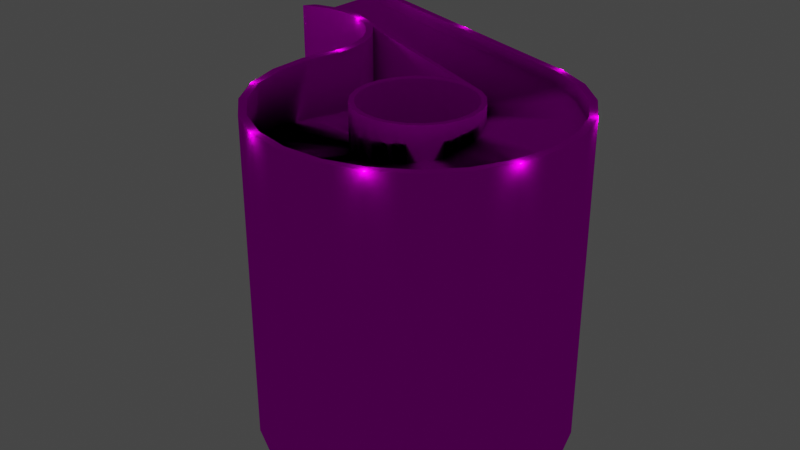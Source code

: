 # Source: object.blend  (saved by Blender 2.82.7; exported with 4.5.12 LTS)
import bpy
from mathutils import Matrix  # noqa: F401  (used for matrix-valued properties, if any)

bpy.ops.wm.read_factory_settings(use_empty=True)
scene = bpy.context.scene
scene.name = 'Scene'

# ---- collections
col_collection = bpy.data.collections.new('Collection'); scene.collection.children.link(col_collection)

# ---- images (referenced by path relative to the original .blend; pixels are not part of the script)
import os
ASSET_DIR = os.environ.get("B2B_ASSET_DIR", "")  # directory of the original .blend (textures are referenced by path, not embedded)
HERE = os.path.dirname(os.path.abspath(__file__))  # packed textures are extracted next to this script under _unpacked/

def load_image(name, relpath, width, height, colorspace="sRGB"):
    """Load a texture the original file referenced (path relative to the .blend, or extracted next to this script)."""
    p = next((c for c in (os.path.join(HERE, relpath), os.path.join(ASSET_DIR, relpath)) if relpath and os.path.exists(c)), "")
    if p:
        img = bpy.data.images.load(p, check_existing=True)
        img.name = name
    else:  # same state as the original file: an image datablock whose file is absent (Cycles renders it pink)
        img = bpy.data.images.new(name, width, height)
        img.source = "FILE"
        img.filepath = "//" + (relpath or name)
    img.colorspace_settings.name = colorspace
    return img
img_kmco_garages_png = load_image('KMCO_Garages.png', 'KMCO_Garages.png', 1024, 1024, 'sRGB')

# ---- materials (node trees are filled in below, after node groups)
mat_default_006 = bpy.data.materials.new('Default.006')
mat_default_006.use_transparent_shadow = False
mat_default_006.diffuse_color = (1.0, 1.0, 1.0, 1.0)
mat_default_006.roughness = 0.0
mat_default_006.specular_intensity = 0.0

# ---- node groups
ng_auto_smooth = bpy.data.node_groups.new('Auto Smooth', 'GeometryNodeTree')
_s = ng_auto_smooth.interface.new_socket(name='Geometry', in_out='OUTPUT', socket_type='NodeSocketGeometry')
_s = ng_auto_smooth.interface.new_socket(name='Geometry', in_out='INPUT', socket_type='NodeSocketGeometry')
_s = ng_auto_smooth.interface.new_socket(name='Angle', in_out='INPUT', socket_type='NodeSocketFloat')
_s.subtype = 'ANGLE'
_s.min_value = 0.0
_s.max_value = 3.142
ng_auto_smooth.is_modifier = True
_N = ng_auto_smooth.nodes; _L = ng_auto_smooth.links
n0 = _N.new('NodeGroupOutput'); n0.name = 'Group Output'; n0.location = (480, -100)
n1 = _N.new('NodeGroupInput'); n1.name = 'Group Input'; n1.location = (-420, -300)
n2 = _N.new('NodeGroupInput'); n2.name = 'Group Input.001'; n2.location = (-60, -100)
n3 = _N.new('GeometryNodeSetShadeSmooth'); n3.name = 'Set Shade Smooth'; n3.location = (120, -100)
n3.domain = 'EDGE'
n4 = _N.new('GeometryNodeSetShadeSmooth'); n4.name = 'Set Shade Smooth.001'; n4.location = (300, -100)
n5 = _N.new('GeometryNodeInputMeshEdgeAngle'); n5.name = 'Edge Angle'; n5.location = (-420, -220)
n6 = _N.new('GeometryNodeInputEdgeSmooth'); n6.name = 'Is Edge Smooth'; n6.location = (-60, -160)
n7 = _N.new('GeometryNodeInputShadeSmooth'); n7.name = 'Is Face Smooth'; n7.location = (-240, -340)
n8 = _N.new('FunctionNodeBooleanMath'); n8.name = 'Boolean Math'; n8.location = (-60, -220)
n9 = _N.new('FunctionNodeCompare'); n9.name = 'Compare'; n9.location = (-240, -180)
n9.operation = 'LESS_EQUAL'
_L.new(n5.outputs[0], n9.inputs[0])
_L.new(n4.outputs[0], n0.inputs[0])
_L.new(n1.outputs[1], n9.inputs[1])
_L.new(n9.outputs[0], n8.inputs[0])
_L.new(n7.outputs[0], n8.inputs[1])
_L.new(n2.outputs[0], n3.inputs[0])
_L.new(n6.outputs[0], n3.inputs[1])
_L.new(n3.outputs[0], n4.inputs[0])
_L.new(n8.outputs[0], n3.inputs[2])
n0.is_active_output = True

# ---- material node trees
mat_default_006.use_nodes = True; mat_default_006.node_tree.nodes.clear()
_N = mat_default_006.node_tree.nodes; _L = mat_default_006.node_tree.links
n0 = _N.new('ShaderNodeOutputMaterial'); n0.name = 'Material Output'; n0.location = (300, 300)
n1 = _N.new('ShaderNodeBsdfPrincipled'); n1.name = 'Principled BSDF'; n1.location = (10, 300)
n1.distribution = 'GGX'
n1.subsurface_method = 'BURLEY'
n1.inputs[3].default_value = 1.45
n1.inputs[13].default_value = 0.0
n1.inputs[27].default_value = (0.0, 0.0, 0.0, 1.0)
n1.inputs[28].default_value = 1.0
n2 = _N.new('ShaderNodeTexImage'); n2.name = 'Image Texture'; n2.location = (0, 0)
n2.image = img_kmco_garages_png
_L.new(n1.outputs[0], n0.inputs[0])
_L.new(n2.outputs[0], n1.inputs[0])
n0.is_active_output = True

# ---- world
world_world = bpy.data.worlds.new('World'); scene.world = world_world
world_world.use_nodes = True; world_world.node_tree.nodes.clear()
_N = world_world.node_tree.nodes; _L = world_world.node_tree.links
n0 = _N.new('ShaderNodeOutputWorld'); n0.name = 'World Output'; n0.location = (300, 300)
n1 = _N.new('ShaderNodeBackground'); n1.name = 'Background'; n1.location = (10, 300)
n1.inputs[0].default_value = (0.05088, 0.05088, 0.05088, 1.0)
_L.new(n1.outputs[0], n0.inputs[0])
n0.is_active_output = True
world_world.color = (0.05088, 0.05088, 0.05088)
world_world.use_sun_shadow = False
world_world.sun_shadow_jitter_overblur = 0.0

# ---- lights
light_light_name_amb_street_light3_209 = bpy.data.lights.new('light_name=amb_street_light3.209', 'POINT')
light_light_name_amb_street_light3_209.transmission_factor = 0.0
light_light_name_amb_street_light3_209.energy = 200.0
light_light_name_amb_street_light3_209.shadow_soft_size = 0.25
light_light_name_amb_street_light3_209.shadow_maximum_resolution = 0.006
light_light_name_amb_street_light3_209.use_absolute_resolution = True
light_light_name_amb_street_light3_210 = bpy.data.lights.new('light_name=amb_street_light3.210', 'POINT')
light_light_name_amb_street_light3_210.transmission_factor = 0.0
light_light_name_amb_street_light3_210.energy = 200.0
light_light_name_amb_street_light3_210.shadow_soft_size = 0.25
light_light_name_amb_street_light3_210.shadow_maximum_resolution = 0.006
light_light_name_amb_street_light3_210.use_absolute_resolution = True
light_light_name_amb_street_light3_211 = bpy.data.lights.new('light_name=amb_street_light3.211', 'POINT')
light_light_name_amb_street_light3_211.transmission_factor = 0.0
light_light_name_amb_street_light3_211.energy = 200.0
light_light_name_amb_street_light3_211.shadow_soft_size = 0.25
light_light_name_amb_street_light3_211.shadow_maximum_resolution = 0.006
light_light_name_amb_street_light3_211.use_absolute_resolution = True
light_light_name_amb_street_light3_212 = bpy.data.lights.new('light_name=amb_street_light3.212', 'POINT')
light_light_name_amb_street_light3_212.transmission_factor = 0.0
light_light_name_amb_street_light3_212.energy = 200.0
light_light_name_amb_street_light3_212.shadow_soft_size = 0.25
light_light_name_amb_street_light3_212.shadow_maximum_resolution = 0.006
light_light_name_amb_street_light3_212.use_absolute_resolution = True
light_light_name_amb_street_light3_213 = bpy.data.lights.new('light_name=amb_street_light3.213', 'POINT')
light_light_name_amb_street_light3_213.transmission_factor = 0.0
light_light_name_amb_street_light3_213.energy = 200.0
light_light_name_amb_street_light3_213.shadow_soft_size = 0.25
light_light_name_amb_street_light3_213.shadow_maximum_resolution = 0.006
light_light_name_amb_street_light3_213.use_absolute_resolution = True
light_light_name_amb_street_light3_214 = bpy.data.lights.new('light_name=amb_street_light3.214', 'POINT')
light_light_name_amb_street_light3_214.transmission_factor = 0.0
light_light_name_amb_street_light3_214.energy = 200.0
light_light_name_amb_street_light3_214.shadow_soft_size = 0.25
light_light_name_amb_street_light3_214.shadow_maximum_resolution = 0.006
light_light_name_amb_street_light3_214.use_absolute_resolution = True
light_light_name_amb_street_light3_215 = bpy.data.lights.new('light_name=amb_street_light3.215', 'POINT')
light_light_name_amb_street_light3_215.transmission_factor = 0.0
light_light_name_amb_street_light3_215.energy = 200.0
light_light_name_amb_street_light3_215.shadow_soft_size = 0.25
light_light_name_amb_street_light3_215.shadow_maximum_resolution = 0.006
light_light_name_amb_street_light3_215.use_absolute_resolution = True
light_light_name_amb_street_light3_216 = bpy.data.lights.new('light_name=amb_street_light3.216', 'POINT')
light_light_name_amb_street_light3_216.transmission_factor = 0.0
light_light_name_amb_street_light3_216.energy = 200.0
light_light_name_amb_street_light3_216.shadow_soft_size = 0.25
light_light_name_amb_street_light3_216.shadow_maximum_resolution = 0.006
light_light_name_amb_street_light3_216.use_absolute_resolution = True
light_light_name_amb_street_light3_217 = bpy.data.lights.new('light_name=amb_street_light3.217', 'POINT')
light_light_name_amb_street_light3_217.transmission_factor = 0.0
light_light_name_amb_street_light3_217.energy = 200.0
light_light_name_amb_street_light3_217.shadow_soft_size = 0.25
light_light_name_amb_street_light3_217.shadow_maximum_resolution = 0.006
light_light_name_amb_street_light3_217.use_absolute_resolution = True

# ---- meshes
me_poly_os_0_001 = bpy.data.meshes.new('poly_os=0.001')
me_poly_os_0_001.from_pydata([(-13.11, 16.15, 2.366), (8.606, 11.12, -0.4284), (-1.159, 11.12, 2.366), (8.641, 11.12, -2.47), (-14.04, 14.33, 21.25), (-1.159, 12.4, 9.268), (-20.26, 16.15, -4.844), (-22.57, 16.15, -1.084), (5.985, 12.73, 16.48), (-14.04, 14.01, 21.25), (-3.686, 13.38, 11.79), (-14.04, 15.56, 5.817), (2.779, 13.06, 19.51), (-9.808, 14.01, 22.51), (-7.136, 14.01, 12.72), (8.606, 11.43, -0.4284), (9.68, 11.74, 4.077), (5.985, 12.4, 16.48), (6.565, 11.12, -7.112), (-17.05, 16.45, -7.876), (-12.02, 16.76, 0.937), (-23.95, 15.56, 7.557), (-3.686, 18.58, 11.79), (-2.256, 12.73, 10.7), (2.779, 12.73, 19.51), (-0.4695, 11.43, 4.031), (-2.256, 11.12, 0.937), (-5.35, 13.69, 12.48), (-9.808, 13.69, 22.51), (-7.136, 13.69, 12.72), (-23.83, 15.86, 3.145), (-0.4695, 11.74, 4.031), (9.68, 11.43, 4.077), (-13.8, 18.58, 7.603), (-13.11, 18.58, 9.268), (-10.59, 14.33, 11.79), (-17.8, 14.33, 18.94), (-0.2345, 12.07, 5.817), (14.15, 18.58, -10.1), (12.7, 18.58, -8.939), (11.47, 17.02, -7.538), (10.51, 17.02, -5.945), (9.842, 18.58, -4.208), (9.454, 17.02, -0.5208), (10.53, 17.02, 3.989), (10.4, 18.58, 8.624), (10.4, 17.02, 8.624), (9.077, 18.58, 13.07), (6.648, 18.58, 17.02), (3.28, 18.58, 20.2), (3.28, 17.02, 20.2), (-5.308, 17.02, 23.48), (-9.943, 18.58, 23.35), (-9.943, 17.02, 23.35), (-14.39, 17.02, 22.03), (-18.33, 17.02, 19.6), (-18.33, 18.58, 19.6), (-21.52, 17.02, 16.23), (-24.8, 17.02, 7.645), (-24.67, 18.58, 3.01), (-23.35, 18.58, -1.433), (-20.92, 18.58, -5.382), (-17.55, 18.58, -8.568), (-17.55, 17.02, -8.568), (-13.47, 18.58, -10.77), (21.34, 17.08, -12.67), (19.33, 18.58, -12.72), (19.33, 17.08, -12.72), (15.44, 18.58, -11.78), (13.68, 18.58, -10.81), (13.68, 17.08, -10.81), (12.11, 18.58, -9.552), (10.79, 11.12, -8.039), (9.026, 18.58, -4.443), (8.641, 18.58, -2.47), (8.606, 18.58, -0.4284), (9.68, 18.58, 4.077), (9.557, 18.58, 8.489), (8.297, 18.58, 12.72), (2.779, 18.58, 19.51), (-5.396, 13.69, 22.63), (-9.808, 18.58, 22.51), (-14.04, 18.58, 21.25), (-17.8, 18.58, 18.94), (-23.95, 18.58, 7.557), (-22.57, 18.58, -1.084), (-13.13, 17.08, -9.997), (23.96, 18.58, -12.02), (24.8, 18.58, -22.59), (24.8, 18.58, -23.48), (-17.05, 18.58, -7.876), (-20.26, 18.58, -4.844), (-23.83, 18.58, 3.145), (24.8, 18.58, -10.77), (23.31, 18.58, -12.27), (23.07, 18.58, -11.46), (21.25, 18.58, -11.83), (21.34, 18.58, -12.67), (19.39, 18.58, -11.87), (17.55, 18.58, -11.59), (17.35, 18.58, -12.42), (15.78, 18.58, -11.0), (11.47, 18.58, -7.538), (10.51, 18.58, -5.945), (10.79, 18.58, -8.039), (9.486, 18.58, -2.382), (9.749, 18.58, -6.319), (10.53, 18.58, 3.989), (9.454, 18.58, -0.5208), (5.985, 18.58, 16.48), (-0.7975, 18.58, 22.41), (-1.103, 18.58, 21.61), (-5.396, 18.58, 22.63), (-5.308, 18.58, 23.48), (-14.39, 18.58, 22.03), (-20.83, 18.58, 15.73), (-21.52, 18.58, 16.23), (-22.93, 18.58, 11.85), (-23.73, 18.58, 12.15), (-24.8, 18.58, 7.645), (-0.4695, 12.4, 7.603), (-10.3, 18.58, 11.31), (-8.777, 18.58, 11.94), (-7.136, -18.58, 12.15), (-2.655, 18.58, 10.3), (-1.014, -18.58, 7.457), (-1.014, 18.58, 7.457), (-1.014, -18.58, 4.177), (-1.014, 18.58, 4.177), (-1.648, -18.58, 2.648), (-2.655, 18.58, 1.336), (-2.655, -18.58, 1.336), (-5.496, 18.58, -0.3048), (-5.496, -18.58, -0.3048), (-7.136, -18.58, -0.5208), (-8.777, 18.58, -0.3048), (-10.3, 18.58, 0.3284), (-11.62, 18.58, 1.336), (-13.26, 18.58, 4.177), (-13.26, 18.58, 7.457), (-13.26, -18.58, 7.457), (-12.62, -18.58, 8.986), (-11.62, 18.58, 10.3), (10.4, -18.58, 8.624), (9.077, 17.02, 13.07), (9.077, -18.58, 13.07), (6.648, 17.02, 17.02), (-0.7975, 17.02, 22.41), (-5.308, -18.58, 23.48), (-14.39, -18.58, 22.03), (-23.73, 17.02, 12.15), (-24.67, 17.02, 3.01), (-23.35, -18.58, -1.433), (-23.35, 17.02, -1.433), (-20.92, 17.02, -5.382), (-20.92, -18.58, -5.382), (-17.55, -18.58, -8.568), (-13.47, 17.02, -10.77), (24.8, -18.58, -23.48), (24.8, 17.08, -22.59), (24.8, 16.94, -23.48), (23.07, 17.02, -11.46), (21.25, 17.02, -11.83), (19.39, 17.02, -11.87), (15.78, 17.02, -11.0), (17.55, 17.02, -11.59), (14.15, 17.02, -10.1), (12.7, 17.02, -8.939), (9.842, 17.02, -4.208), (9.486, 17.02, -2.382), (9.454, -18.58, -0.5208), (-5.496, -18.58, 11.94), (-10.3, -18.58, 11.31), (-11.62, -18.58, 10.3), (-18.33, -18.58, 19.6), (-23.73, -18.58, 12.15), (24.8, -18.58, -10.77), (23.07, -18.58, -11.46), (21.25, -18.58, -11.83), (19.39, -18.58, -11.87), (15.78, -18.58, -11.0), (14.15, -18.58, -10.1), (12.7, -18.58, -8.939), (9.486, -18.58, -2.382), (-0.7975, -18.58, 22.41), (-3.967, -18.58, 0.3284), (-10.3, -18.58, 0.3284), (2.069, -18.58, -16.2), (-12.62, -18.58, 2.648), (-13.47, -18.58, 5.817), (-13.26, -18.58, 4.177), (-13.47, -18.58, -10.77), (10.53, -18.58, 3.989), (-1.648, -18.58, 8.986), (-2.655, -18.58, 10.3), (-3.967, -18.58, 11.31), (-8.777, -18.58, 11.94), (-9.943, -18.58, 23.35), (-21.52, -18.58, 16.23), (-24.67, -18.58, 3.01), (-24.8, -18.58, 7.645), (17.55, -18.58, -11.59), (6.648, -18.58, 17.02), (11.47, -18.58, -7.538), (10.51, -18.58, -5.945), (9.842, -18.58, -4.208), (3.28, -18.58, 20.2), (-0.7975, -18.58, 5.817), (-8.777, -18.58, -0.3048), (-11.62, -18.58, 1.336), (-13.13, 18.58, -9.997), (9.557, 11.74, 8.489), (-8.922, 14.33, 12.48), (-12.02, 14.95, 10.7), (-5.35, 18.58, 12.48), (-1.103, 13.06, 21.61), (-23.83, 15.56, 3.145), (8.297, 12.07, 12.72), (12.11, 11.12, -9.552), (9.749, 11.12, -6.319), (9.026, 11.12, -4.443), (-3.686, 11.12, -0.1598), (-1.103, 13.38, 21.61), (8.297, 12.4, 12.72), (-0.4695, 12.07, 7.603), (-5.396, 13.38, 22.63), (-3.686, 13.06, 11.79), (9.557, 12.07, 8.489), (-13.13, 16.76, -9.997), (-10.59, 17.08, -0.1598), (-10.59, 16.76, -0.1598), (-17.05, 16.76, -7.876), (-20.83, 14.65, 15.73), (-17.8, 14.65, 18.94), (-2.256, 13.06, 10.7), (-22.93, 14.95, 11.85), (-13.11, 14.95, 9.268), (-13.8, 15.24, 7.603), (-7.136, 11.12, -1.084), (-13.8, 16.15, 4.031), (-20.26, 16.45, -4.844), (-0.2345, 18.58, 5.817), (-0.4695, 18.58, 4.031), (-1.648, 18.58, 2.648), (-2.256, 18.58, 0.937), (-3.967, 18.58, 0.3284), (-7.136, 18.58, -0.5208), (-7.136, 18.58, -1.084), (-10.59, 18.58, -0.1598), (-12.02, 18.58, 0.937), (-12.62, 18.58, 2.648), (-13.11, 18.58, 2.366), (-0.7975, 18.58, 5.817), (-1.648, 18.58, 8.986), (-3.967, 18.58, 11.31), (-5.496, 18.58, 11.94), (-7.136, 18.58, 12.15), (-7.136, 18.58, 12.72), (-8.922, 18.58, 12.48), (-10.59, 18.58, 11.79), (-12.02, 18.58, 10.7), (-12.62, 18.58, 8.986), (-13.47, 18.58, 5.817), (-13.8, 18.58, 4.031), (-12.02, 16.45, 0.937), (-13.11, 16.45, 2.366), (-0.2345, 11.74, 5.817), (-10.59, 14.65, 11.79), (-5.35, 13.38, 12.48), (-1.159, 18.58, 2.366), (-1.159, 11.43, 2.366), (-14.04, 15.86, 5.817), (-14.04, 18.58, 5.817), (-3.686, 18.58, -0.1598), (-5.35, 18.58, -0.8492), (-5.35, 11.12, -0.8492), (-1.159, 18.58, 9.268), (-1.159, 12.73, 9.268), (-2.256, 18.58, 10.7), (-3.072, 11.12, -2.872), (-23.95, 15.24, 7.557), (-13.8, 15.56, 7.603), (24.8, 17.08, -10.77), (23.96, 17.08, -12.02), (23.31, 17.08, -12.27), (17.35, 17.08, -12.42), (15.44, 17.08, -11.78), (-0.4695, 18.58, 7.603), (-8.922, 14.01, 12.48)], [], [(86, 231, 228), (0, 239, 265), (267, 259, 258, 212), (14, 13, 212), (3, 1, 15), (223, 277, 120), (213, 260, 259, 267), (108, 105, 169, 43), (233, 4, 36), (222, 27, 10), (157, 160, 89, 64), (80, 222, 225), (212, 13, 4), (15, 3, 74, 75), (82, 83, 233, 4), (265, 240, 6, 0), (223, 8, 277), (267, 233, 213), (213, 233, 232), (222, 80, 27), (154, 155, 156, 63), (12, 222, 10), (81, 82, 4, 13), (283, 87, 94, 284), (226, 215, 12, 234), (8, 12, 234), (12, 10, 234), (158, 160, 157, 191, 187), (15, 32, 16), (223, 17, 8), (231, 240, 19), (227, 217, 223), (281, 235, 21), (193, 125, 126, 253), (236, 235, 281), (143, 145, 144, 46), (13, 80, 28), (9, 13, 14, 288), (8, 234, 277), (209, 137, 136, 186), (21, 235, 280), (16, 211, 227), (240, 7, 6), (198, 175, 150, 57), (26, 270, 2), (4, 13, 9), (31, 266, 211, 16), (25, 31, 16, 32), (271, 21, 30), (236, 281, 33, 34), (281, 21, 271), (35, 267, 233, 36), (177, 161, 282, 176), (15, 31, 270), (227, 120, 37), (196, 122, 121, 172), (261, 139, 140, 141), (3, 15, 270, 26), (44, 43, 170, 192), (146, 144, 145, 202), (212, 258, 257, 14), (90, 210, 86, 231), (103, 102, 40, 41), (223, 227, 77, 78), (26, 244, 273, 221), (18, 279, 238, 247, 71, 218), (194, 193, 253, 124), (241, 242, 31, 37), (24, 23, 234, 12), (271, 239, 263, 272), (55, 56, 114, 54), (275, 274, 247, 238), (26, 2, 1, 3), (107, 108, 43, 44), (51, 113, 110, 147), (84, 92, 30, 21), (66, 67, 65, 97), (239, 265, 251, 263), (55, 57, 116, 56), (58, 151, 59, 119), (3, 220, 73, 74), (123, 256, 122, 196), (44, 46, 45, 107), (152, 155, 154, 153), (7, 239, 0, 6), (17, 5, 277, 8), (286, 70, 229, 86, 159, 282, 283, 284, 65, 67, 285), (148, 51, 147, 184), (92, 85, 7, 30), (79, 111, 222, 12), (9, 288, 212, 4), (115, 117, 235, 232), (219, 72, 104, 106), (109, 79, 12, 8), (213, 236, 34, 260), (70, 69, 248, 229), (117, 84, 21, 235), (207, 127, 128, 252), (112, 81, 13, 80), (208, 135, 246, 134), (286, 68, 69, 70), (27, 214, 22, 10), (166, 38, 101, 164), (21, 281, 11, 216), (105, 42, 168, 169), (11, 271, 30, 216), (181, 166, 164, 180), (171, 255, 256, 123), (262, 138, 190, 189), (42, 103, 41, 168), (240, 265, 264, 19), (50, 49, 48, 146), (179, 163, 162, 178), (125, 207, 252, 126), (28, 29, 14, 13), (227, 223, 120), (20, 231, 19, 264), (182, 167, 166, 181), (72, 218, 71, 104), (16, 15, 75, 76), (95, 93, 282, 161), (235, 236, 213, 232), (127, 129, 243, 128), (172, 121, 142, 173), (265, 20, 249, 251), (8, 223, 78, 109), (150, 58, 119, 118), (164, 101, 99, 165), (237, 281, 21, 280), (185, 245, 130, 131), (250, 137, 209, 188), (52, 53, 54, 114), (175, 200, 58, 150), (186, 136, 135, 208), (57, 150, 118, 116), (138, 250, 188, 190), (215, 226, 10, 222), (165, 99, 98, 163), (270, 25, 32, 15), (142, 261, 141, 173), (46, 44, 192, 143), (174, 55, 54, 149), (227, 16, 76, 77), (10, 22, 278, 234), (41, 40, 203, 204), (149, 54, 53, 197), (200, 199, 151, 58), (242, 269, 270, 31), (184, 147, 50, 206), (174, 198, 57, 55), (111, 112, 80, 222), (83, 115, 232, 233), (206, 50, 146, 202), (47, 45, 46, 144), (160, 158, 89), (284, 94, 97, 65), (194, 124, 254, 195), (281, 271, 272, 33), (36, 4, 212, 35), (180, 164, 165, 201), (43, 169, 183, 170), (139, 262, 189, 140), (151, 153, 60, 59), (178, 162, 161, 177), (169, 168, 205, 183), (168, 41, 204, 205), (191, 157, 63, 156), (162, 96, 95, 161), (23, 24, 8, 277), (278, 276, 277, 234), (91, 90, 231, 240), (102, 39, 167, 40), (163, 98, 96, 162), (28, 80, 27, 29), (167, 39, 38, 166), (93, 87, 283, 282), (195, 254, 255, 171), (14, 257, 214, 27), (16, 37, 31), (212, 4, 267), (12, 8, 24), (239, 271, 30), (80, 13, 14), (229, 231, 86), (279, 18, 218, 72, 219, 220, 3, 26, 221, 275, 238), (229, 248, 249, 20), (20, 265, 240), (30, 21, 216), (197, 53, 51, 148), (48, 47, 144, 146), (2, 270, 15, 1), (267, 4, 233), (222, 12, 215), (133, 132, 245, 185), (224, 120, 223, 217), (266, 37, 227, 211), (239, 30, 7), (86, 210, 88, 159), (229, 20, 231), (229, 86, 228, 230), (53, 52, 113, 51), (239, 271, 7), (30, 7, 271), (16, 31, 15), (231, 20, 230, 228), (229, 230, 20), (16, 227, 37), (10, 226, 234), (236, 237, 235), (280, 235, 237), (129, 131, 130, 243), (265, 239, 7), (27, 80, 14), (20, 240, 231), (277, 234, 23), (67, 66, 100, 285), (153, 154, 61, 60), (63, 62, 61, 154), (157, 64, 62, 63), (199, 152, 153, 151), (220, 219, 106, 73), (257, 258, 122, 256, 255, 254, 124, 278, 22, 214), (276, 287, 120, 277), (262, 139, 261, 142, 121, 122, 258, 259, 260, 34, 33, 272, 263, 251, 249, 248, 69, 68, 100, 66, 97, 94, 87, 93, 95, 96, 98, 99, 101, 38, 39, 102, 103, 42, 105, 108, 107, 45, 47, 48, 49, 110, 113, 52, 114, 56, 116, 118, 119, 59, 60, 61, 62, 64, 89, 88, 210, 90, 91, 85, 92, 84, 117, 115, 83, 82, 81, 112, 111, 79, 109, 78, 77, 76, 75, 74, 73, 106, 104, 71, 247, 274, 273, 244, 269, 242, 241, 287, 276, 278, 124, 253, 126, 252, 128, 243, 130, 245, 132, 246, 135, 136, 137, 250, 138), (269, 244, 26, 270), (225, 268, 27, 80), (201, 165, 163, 179), (264, 265, 20), (37, 120, 224), (31, 37, 266), (147, 110, 49, 50), (270, 31, 25), (237, 236, 281), (27, 268, 10), (225, 222, 10, 268), (85, 91, 240, 7), (120, 277, 5), (14, 29, 27), (267, 35, 212), (285, 100, 68, 286), (224, 217, 227, 37), (134, 246, 132, 133), (40, 167, 182, 203), (287, 241, 37, 120), (221, 273, 274, 275), (5, 17, 223, 120), (265, 7, 240), (212, 288, 14), (11, 281, 271)])
me_poly_os_0_001.polygons.foreach_set('use_smooth', [True] * 249)
_uv = me_poly_os_0_001.uv_layers.new(name='UVMap')
_uv.uv.foreach_set('vector', [0.5709, 0.5908, 0.5965, 0.589, 0.5709, 0.589, 0.4141, 0.5855, 0.4038, 0.5855, 0.4141, 0.5872, 0.352, 0.5769, 0.352, 0.5994, 0.3417, 0.5994, 0.3417, 0.5751, 0.1232, 0.3765, 0.1188, 0.3814, 0.1222, 0.3758, 0.0403, 0.5566, 0.0285, 0.5566, 0.0285, 0.5584, 0.1323, 0.381, 0.1278, 0.3762, 0.1287, 0.3755, 0.3624, 0.5786, 0.3624, 0.5994, 0.352, 0.5994, 0.352, 0.5769, 0.5224, 0.5992, 0.5117, 0.5992, 0.5117, 0.5903, 0.5224, 0.5903, 0.7739, 0.5769, 0.7992, 0.5751, 0.7739, 0.5751, 0.1242, 0.3834, 0.1244, 0.3769, 0.1255, 0.377, 0.0017, 0.5903, 0.2333, 0.5898, 0.2333, 0.5992, 0.0017, 0.5992, 0.8499, 0.5714, 0.8752, 0.5696, 0.8499, 0.5696, 0.1222, 0.3758, 0.1188, 0.3814, 0.1167, 0.3795, 0.0285, 0.5584, 0.0403, 0.5566, 0.0403, 0.5994, 0.0285, 0.5994, 0.7992, 0.5994, 0.7739, 0.5994, 0.7739, 0.5769, 0.7992, 0.5751, 0.0, 0.0, 0.0, 0.0, 0.0, 0.0, 0.0, 0.0, 0.1323, 0.381, 0.1298, 0.3825, 0.1278, 0.3762, 0.1215, 0.3749, 0.1152, 0.377, 0.1209, 0.3739, 0.1209, 0.3739, 0.1152, 0.377, 0.1143, 0.3743, 0.1242, 0.3834, 0.1214, 0.3828, 0.1244, 0.3769, 0.495, 0.6002, 0.495, 0.3958, 0.4684, 0.3958, 0.4684, 0.6002, 0.1271, 0.3834, 0.1242, 0.3834, 0.1255, 0.377, 0.8245, 0.5994, 0.7992, 0.5994, 0.7992, 0.5751, 0.8245, 0.5732, 0.1597, 0.5908, 0.1597, 0.5994, 0.1557, 0.5994, 0.1557, 0.5908, 0.0, 0.0, 0.0, 0.0, 0.0, 0.0, 0.0, 0.0, 0.1298, 0.3825, 0.1271, 0.3834, 0.1267, 0.3767, 0.1271, 0.3834, 0.1255, 0.377, 0.1267, 0.3767, 0.5389, 0.3958, 0.5389, 0.5997, 0.3073, 0.6002, 0.3073, 0.3958, 0.4018, 0.3958, 0.0285, 0.5584, 0.002, 0.5584, 0.002, 0.5602, 0.9513, 0.564, 0.9259, 0.564, 0.9259, 0.5659, 0.5965, 0.589, 0.6218, 0.5872, 0.5965, 0.5872, 0.9766, 0.5621, 0.9513, 0.5621, 0.9513, 0.564, 0.1208, 0.3715, 0.1142, 0.3714, 0.1148, 0.3686, 0.4762, 0.396, 0.4857, 0.396, 0.4857, 0.6093, 0.4762, 0.6093, 0.1207, 0.3727, 0.1142, 0.3714, 0.1208, 0.3715, 0.8678, 0.3958, 0.8411, 0.3958, 0.8411, 0.6002, 0.8678, 0.6002, 0.8245, 0.5732, 0.8499, 0.5714, 0.8245, 0.5714, 0.0, 0.0, 0.0, 0.0, 0.0, 0.0, 0.0, 0.0, 0.1298, 0.3825, 0.1267, 0.3767, 0.1278, 0.3762, 0.3527, 0.396, 0.3527, 0.6093, 0.3432, 0.6093, 0.3432, 0.396, 0.6978, 0.5821, 0.7232, 0.5802, 0.6978, 0.5802, 1.002, 0.5602, 0.9766, 0.5602, 0.9766, 0.5621, 0.6218, 0.5872, 0.6471, 0.5855, 0.6218, 0.5855, 0.6282, 0.3958, 0.6015, 0.3958, 0.6015, 0.6002, 0.6282, 0.6002, 0.2382, 0.5566, 0.2486, 0.5584, 0.2486, 0.5566, 0.7992, 0.5751, 0.8245, 0.5732, 0.7992, 0.5732, 0.0, 0.0, 0.0, 0.0, 0.0, 0.0, 0.0, 0.0, 0.0, 0.0, 0.0, 0.0, 0.0, 0.0, 0.0, 0.0, 0.1212, 0.3704, 0.1148, 0.3686, 0.1162, 0.366, 0.3727, 0.5802, 0.3831, 0.5821, 0.3831, 0.5994, 0.3727, 0.5994, 0.1208, 0.3715, 0.1148, 0.3686, 0.1212, 0.3704, 0.0, 0.0, 0.0, 0.0, 0.0, 0.0, 0.0, 0.0, 0.4051, 0.396, 0.4051, 0.6004, 0.3944, 0.6007, 0.3944, 0.396, 0.1364, 0.3735, 0.1298, 0.3734, 0.1299, 0.3722, 0.1343, 0.3789, 0.1287, 0.3755, 0.1294, 0.3745, 0.4287, 0.396, 0.4287, 0.6093, 0.4192, 0.6093, 0.4192, 0.396, 0.4002, 0.6093, 0.3907, 0.6093, 0.3907, 0.396, 0.4002, 0.396, 0.137, 0.3723, 0.1364, 0.3735, 0.1299, 0.3722, 0.1297, 0.371, 0.8944, 0.6002, 0.921, 0.6002, 0.921, 0.3958, 0.8944, 0.3958, 0.8145, 0.6002, 0.8411, 0.6002, 0.8411, 0.3958, 0.8145, 0.3958, 0.3417, 0.5751, 0.3417, 0.5994, 0.3313, 0.5994, 0.3313, 0.5732, 0.5965, 0.5994, 0.5709, 0.5994, 0.5709, 0.5908, 0.5965, 0.589, 0.4904, 0.5992, 0.4797, 0.5992, 0.4797, 0.5903, 0.4904, 0.5903, 0.9513, 0.564, 0.9766, 0.5621, 0.9766, 0.5994, 0.9513, 0.5994, 0.2382, 0.5566, 0.2382, 0.5994, 0.2279, 0.5994, 0.2279, 0.5566, 0.2719, 0.5414, 0.2385, 0.5414, 0.2244, 0.5414, 0.2244, 0.565, 0.2911, 0.565, 0.2911, 0.5414, 0.4667, 0.396, 0.4762, 0.396, 0.4762, 0.6093, 0.4667, 0.6093, 0.2693, 0.5994, 0.2589, 0.5994, 0.2589, 0.5602, 0.2693, 0.5621, 0.0, 0.0, 0.0, 0.0, 0.0, 0.0, 0.0, 0.0, 0.3934, 0.5838, 0.4038, 0.5855, 0.4038, 0.5994, 0.3934, 0.5994, 0.7887, 0.5903, 0.7887, 0.5992, 0.762, 0.5992, 0.762, 0.5903, 0.2175, 0.5566, 0.2175, 0.5994, 0.2072, 0.5994, 0.2072, 0.5566, 0.0, 0.0, 0.0, 0.0, 0.0, 0.0, 0.0, 0.0, 0.5491, 0.5992, 0.5224, 0.5992, 0.5224, 0.5903, 0.5491, 0.5903, 0.7088, 0.5903, 0.7088, 0.5992, 0.6822, 0.5992, 0.6822, 0.5903, 0.6978, 0.5994, 0.6725, 0.5994, 0.6725, 0.5838, 0.6978, 0.5821, 0.1326, 0.5994, 0.1326, 0.5908, 0.1442, 0.5908, 0.1442, 0.5994, 0.4038, 0.5855, 0.4141, 0.5872, 0.4141, 0.5994, 0.4038, 0.5994, 0.7887, 0.5903, 0.8153, 0.5903, 0.8153, 0.5992, 0.7887, 0.5992, 0.8685, 0.5903, 0.8952, 0.5903, 0.8952, 0.5992, 0.8685, 0.5992, 0.0403, 0.5566, 0.0518, 0.5566, 0.0518, 0.5994, 0.0403, 0.5994, 0.4382, 0.396, 0.4382, 0.6093, 0.4287, 0.6093, 0.4287, 0.396, 0.5491, 0.5903, 0.5757, 0.5903, 0.5757, 0.5992, 0.5491, 0.5992, 0.5217, 0.3958, 0.495, 0.3958, 0.495, 0.6002, 0.5217, 0.6002, 0.0, 0.0, 0.0, 0.0, 0.0, 0.0, 0.0, 0.0, 0.0, 0.0, 0.0, 0.0, 0.0, 0.0, 0.0, 0.0, 0.1435, 0.3683, 0.1422, 0.3684, 0.1249, 0.3678, 0.1262, 0.3613, 0.152, 0.3645, 0.1487, 0.3715, 0.1486, 0.3705, 0.1483, 0.3702, 0.1472, 0.3694, 0.146, 0.3688, 0.1448, 0.3684, 0.7346, 0.3958, 0.7346, 0.6002, 0.7613, 0.6002, 0.7613, 0.3958, 0.6725, 0.5994, 0.6471, 0.5994, 0.6471, 0.5855, 0.6725, 0.5838, 0.9006, 0.5994, 0.8752, 0.5994, 0.8752, 0.5696, 0.9006, 0.5678, 0.0, 0.0, 0.0, 0.0, 0.0, 0.0, 0.0, 0.0, 0.7485, 0.5994, 0.7232, 0.5994, 0.7232, 0.5802, 0.7485, 0.5786, 0.0634, 0.5566, 0.0749, 0.5566, 0.0749, 0.5994, 0.0634, 0.5994, 0.9259, 0.5994, 0.9006, 0.5994, 0.9006, 0.5678, 0.9259, 0.5659, 0.3624, 0.5786, 0.3727, 0.5802, 0.3727, 0.5994, 0.3624, 0.5994, 1.098, 0.5908, 1.098, 0.5994, 0.9458, 0.5994, 0.9458, 0.5908, 0.7232, 0.5994, 0.6978, 0.5994, 0.6978, 0.5821, 0.7232, 0.5802, 0.4952, 0.396, 0.5047, 0.396, 0.5047, 0.6093, 0.4952, 0.6093, 0.8499, 0.5994, 0.8245, 0.5994, 0.8245, 0.5732, 0.8499, 0.5714, 0.3337, 0.396, 0.3337, 0.6093, 0.3242, 0.6093, 0.3242, 0.396, 0.1095, 0.5908, 0.1095, 0.5994, 0.098, 0.5994, 0.098, 0.5908, 0.321, 0.5714, 0.321, 0.5994, 0.3106, 0.5994, 0.3106, 0.5696, 0.4583, 0.5903, 0.4583, 0.5992, 0.4476, 0.5992, 0.4476, 0.5903, 0.0, 0.0, 0.0, 0.0, 0.0, 0.0, 0.0, 0.0, 0.5117, 0.5992, 0.5011, 0.5992, 0.5011, 0.5903, 0.5117, 0.5903, 0.0, 0.0, 0.0, 0.0, 0.0, 0.0, 0.0, 0.0, 0.7307, 0.396, 0.7307, 0.6004, 0.72, 0.6004, 0.72, 0.396, 0.4477, 0.396, 0.4477, 0.6093, 0.4382, 0.6093, 0.4382, 0.396, 0.3812, 0.6093, 0.3717, 0.6093, 0.3717, 0.396, 0.3812, 0.396, 0.5011, 0.5992, 0.4904, 0.5992, 0.4904, 0.5903, 0.5011, 0.5903, 0.0, 0.0, 0.0, 0.0, 0.0, 0.0, 0.0, 0.0, 0.6555, 0.5903, 0.6555, 0.5992, 0.6289, 0.5992, 0.6289, 0.5903, 0.9665, 0.396, 0.9665, 0.6004, 0.9558, 0.6004, 0.9558, 0.396, 0.4857, 0.396, 0.4952, 0.396, 0.4952, 0.6093, 0.4857, 0.6093, 0.0, 0.0, 0.0, 0.0, 0.0, 0.0, 0.0, 0.0, 0.1343, 0.3789, 0.1323, 0.381, 0.1287, 0.3755, 0.0, 0.0, 0.0, 0.0, 0.0, 0.0, 0.0, 0.0, 0.7414, 0.396, 0.7414, 0.6004, 0.7307, 0.6004, 0.7307, 0.396, 0.0749, 0.5566, 0.0864, 0.5566, 0.0864, 0.5994, 0.0749, 0.5994, 0.002, 0.5602, 0.0285, 0.5584, 0.0285, 0.5994, 0.002, 0.5994, 0.4049, 0.5992, 0.3942, 0.5992, 0.3942, 0.5906, 0.4049, 0.5903, -0.01918, -0.05174, -0.01918, -0.05174, -0.01918, -0.05174, -0.01918, -0.05174, 0.5047, 0.396, 0.5142, 0.396, 0.5142, 0.6093, 0.5047, 0.6093, 0.4192, 0.396, 0.4192, 0.6093, 0.4097, 0.6093, 0.4097, 0.396, 0.4141, 0.5872, 0.4244, 0.589, 0.4244, 0.5994, 0.4141, 0.5994, 0.9259, 0.5659, 0.9513, 0.564, 0.9513, 0.5994, 0.9259, 0.5994, 0.8419, 0.5903, 0.8685, 0.5903, 0.8685, 0.5992, 0.8419, 0.5992, 0.4476, 0.5903, 0.4476, 0.5992, 0.4369, 0.5992, 0.4369, 0.5903, 0.0, 0.0, 0.0, 0.0, 0.0, 0.0, 0.0, 0.0, 0.5333, 0.396, 0.5333, 0.6093, 0.5238, 0.6093, 0.5238, 0.396, 0.3622, 0.6093, 0.3527, 0.6093, 0.3527, 0.396, 0.3622, 0.396, 0.7354, 0.5992, 0.7354, 0.5903, 0.762, 0.5903, 0.762, 0.5992, 0.5266, 0.3958, 0.5532, 0.3958, 0.5532, 0.6002, 0.5266, 0.6002, 0.3432, 0.396, 0.3432, 0.6093, 0.3337, 0.6093, 0.3337, 0.396, 0.8153, 0.5903, 0.8419, 0.5903, 0.8419, 0.5992, 0.8153, 0.5992, 0.3717, 0.6093, 0.3622, 0.6093, 0.3622, 0.396, 0.3717, 0.396, 0.0, 0.0, 0.0, 0.0, 0.0, 0.0, 0.0, 0.0, 0.4369, 0.5903, 0.4369, 0.5992, 0.4262, 0.5992, 0.4262, 0.5903, 0.0, 0.0, 0.0, 0.0, 0.0, 0.0, 0.0, 0.0, 0.4097, 0.6093, 0.4002, 0.6093, 0.4002, 0.396, 0.4097, 0.396, 0.8678, 0.6002, 0.8944, 0.6002, 0.8944, 0.3958, 0.8678, 0.3958, 0.6548, 0.3958, 0.6548, 0.6002, 0.6814, 0.6002, 0.6814, 0.3958, 0.9766, 0.5621, 1.002, 0.5602, 1.002, 0.5994, 0.9766, 0.5994, 0.3106, 0.5696, 0.3106, 0.5994, 0.3003, 0.5994, 0.3003, 0.5678, 0.7627, 0.6004, 0.7521, 0.6004, 0.7521, 0.396, 0.7627, 0.396, 0.6814, 0.3958, 0.6814, 0.6002, 0.708, 0.6002, 0.708, 0.3958, 0.5532, 0.3958, 0.5798, 0.3958, 0.5798, 0.6002, 0.5532, 0.6002, 0.2589, 0.5994, 0.2486, 0.5994, 0.2486, 0.5584, 0.2589, 0.5602, 0.7613, 0.3958, 0.7613, 0.6002, 0.7879, 0.6002, 0.7879, 0.3958, 0.6548, 0.3958, 0.6282, 0.3958, 0.6282, 0.6002, 0.6548, 0.6002, 0.8752, 0.5994, 0.8499, 0.5994, 0.8499, 0.5714, 0.8752, 0.5696, 0.7739, 0.5994, 0.7485, 0.5994, 0.7485, 0.5786, 0.7739, 0.5769, 0.7879, 0.3958, 0.7879, 0.6002, 0.8145, 0.6002, 0.8145, 0.3958, 0.6023, 0.5992, 0.5757, 0.5992, 0.5757, 0.5903, 0.6023, 0.5903, 0.0, 0.0, 0.0, 0.0, 0.0, 0.0, 0.1557, 0.5908, 0.1557, 0.5994, 0.1442, 0.5994, 0.1442, 0.5908, 0.4667, 0.396, 0.4667, 0.6093, 0.4572, 0.6093, 0.4572, 0.396, 0.3831, 0.5821, 0.3934, 0.5838, 0.3934, 0.5994, 0.3831, 0.5994, 0.0, 0.0, 0.0, 0.0, 0.0, 0.0, 0.0, 0.0, 0.9879, 0.396, 0.9879, 0.6004, 0.9772, 0.6004, 0.9772, 0.396, 0.921, 0.6002, 0.9317, 0.6002, 0.9317, 0.3958, 0.921, 0.3958, 0.3907, 0.6093, 0.3812, 0.6093, 0.3812, 0.396, 0.3907, 0.396, 0.8952, 0.5903, 0.9218, 0.5903, 0.9218, 0.5992, 0.8952, 0.5992, 0.9558, 0.396, 0.9558, 0.6004, 0.9451, 0.6004, 0.9451, 0.396, 0.7841, 0.6004, 0.7734, 0.6004, 0.7734, 0.396, 0.7841, 0.396, 0.7734, 0.6004, 0.7627, 0.6004, 0.7627, 0.396, 0.7734, 0.396, 0.4418, 0.3958, 0.4418, 0.6002, 0.4684, 0.6002, 0.4684, 0.3958, 0.4156, 0.5903, 0.4156, 0.5992, 0.4049, 0.5992, 0.4049, 0.5903, 0.0, 0.0, 0.0, 0.0, 0.0, 0.0, 0.0, 0.0, 0.3003, 0.5994, 0.29, 0.5994, 0.29, 0.5659, 0.3003, 0.5678, 0.6218, 0.5994, 0.5965, 0.5994, 0.5965, 0.589, 0.6218, 0.5872, 0.4797, 0.5992, 0.469, 0.5992, 0.469, 0.5903, 0.4797, 0.5903, 0.4262, 0.5903, 0.4262, 0.5992, 0.4156, 0.5992, 0.4156, 0.5903, 0.0, 0.0, 0.0, 0.0, 0.0, 0.0, 0.0, 0.0, 0.469, 0.5903, 0.469, 0.5992, 0.4583, 0.5992, 0.4583, 0.5903, 0.3942, 0.5992, 0.3855, 0.5992, 0.3855, 0.5906, 0.3942, 0.5906, 0.4572, 0.396, 0.4572, 0.6093, 0.4477, 0.6093, 0.4477, 0.396, 0.3313, 0.5732, 0.3313, 0.5994, 0.321, 0.5994, 0.321, 0.5714, 0.1357, 0.3764, 0.1294, 0.3745, 0.1298, 0.3734, 0.1222, 0.3758, 0.1167, 0.3795, 0.1215, 0.3749, 0.9006, 0.5678, 0.9259, 0.5659, 0.9006, 0.5659, 0.1218, 0.3694, 0.1212, 0.3704, 0.1162, 0.366, 0.1214, 0.3828, 0.1188, 0.3814, 0.1232, 0.3765, 0.1249, 0.3678, 0.1233, 0.3615, 0.1262, 0.3613, 0.1303, 0.3685, 0.1372, 0.369, 0.1411, 0.3692, 0.1399, 0.3697, 0.1388, 0.3704, 0.1378, 0.3712, 0.137, 0.3723, 0.1297, 0.371, 0.1292, 0.3699, 0.1284, 0.369, 0.1274, 0.3684, 0.4348, 0.5908, 0.4348, 0.5994, 0.4244, 0.5994, 0.4244, 0.589, 0.1238, 0.3681, 0.1227, 0.3686, 0.1205, 0.3623, 0.6725, 0.5838, 0.6978, 0.5821, 0.6725, 0.5821, 0.708, 0.3958, 0.708, 0.6002, 0.7346, 0.6002, 0.7346, 0.3958, 0.6289, 0.5992, 0.6023, 0.5992, 0.6023, 0.5903, 0.6289, 0.5903, 0.0, 0.0, 0.0, 0.0, 0.0, 0.0, 0.0, 0.0, 0.1215, 0.3749, 0.1167, 0.3795, 0.1152, 0.377, 0.8752, 0.5696, 0.9006, 0.5678, 0.8752, 0.5678, 0.5428, 0.396, 0.5428, 0.6093, 0.5333, 0.6093, 0.5333, 0.396, 0.0, 0.0, 0.0, 0.0, 0.0, 0.0, 0.0, 0.0, 0.0, 0.0, 0.0, 0.0, 0.0, 0.0, 0.0, 0.0, 0.1218, 0.3694, 0.1162, 0.366, 0.1181, 0.3639, 0.5709, 0.5908, 0.5709, 0.5994, 0.3413, 0.5994, 0.3413, 0.5908, 0.1249, 0.3678, 0.1238, 0.3681, 0.1233, 0.3615, 0.0, 0.0, 0.0, 0.0, 0.0, 0.0, 0.0, 0.0, 0.7354, 0.5903, 0.7354, 0.5992, 0.7088, 0.5992, 0.7088, 0.5903, 0.0, 0.0, 0.0, 0.0, 0.0, 0.0, -0.01918, -0.05174, -0.01918, -0.05174, -0.01918, -0.05174, 0.1357, 0.3764, 0.1298, 0.3734, 0.1364, 0.3735, -0.01918, -0.05174, -0.01918, -0.05174, -0.01918, -0.05174, -0.01918, -0.05174, 0.4348, 0.5908, 0.4348, 0.589, 0.4244, 0.589, 0.1357, 0.3764, 0.1343, 0.3789, 0.1294, 0.3745, 0.3106, 0.5696, 0.3106, 0.5678, 0.3003, 0.5678, -0.01918, -0.05174, -0.01918, -0.05174, -0.01918, -0.05174, 0.0, 0.0, 0.0, 0.0, 0.0, 0.0, 0.5142, 0.396, 0.5238, 0.396, 0.5238, 0.6093, 0.5142, 0.6093, 0.1227, 0.3686, 0.1218, 0.3694, 0.1181, 0.3639, 0.1244, 0.3769, 0.1214, 0.3828, 0.1232, 0.3765, 0.1238, 0.3681, 0.1205, 0.3623, 0.1233, 0.3615, 0.29, 0.5659, 0.3003, 0.5678, 0.3003, 0.5659, 0.1326, 0.5908, 0.1326, 0.5994, 0.1211, 0.5994, 0.1211, 0.5908, 0.9218, 0.5903, 0.9484, 0.5903, 0.9484, 0.5992, 0.9218, 0.5992, 0.975, 0.5903, 0.975, 0.5992, 0.9484, 0.5992, 0.9484, 0.5903, 1.002, 0.5903, 1.002, 0.5992, 0.975, 0.5992, 0.975, 0.5903, 0.5798, 0.3958, 0.6064, 0.3958, 0.6064, 0.6002, 0.5798, 0.6002, 0.0518, 0.5566, 0.0634, 0.5566, 0.0634, 0.5994, 0.0518, 0.5994, 0.1234, 0.3764, 0.1224, 0.3757, 0.1226, 0.3754, 0.1235, 0.376, 0.1245, 0.3764, 0.1256, 0.3764, 0.1267, 0.3762, 0.1268, 0.3765, 0.1256, 0.3768, 0.1245, 0.3767, 0.29, 0.5994, 0.2796, 0.5994, 0.2796, 0.564, 0.29, 0.5659, 0.1216, 0.3705, 0.1212, 0.3715, 0.1212, 0.3726, 0.1214, 0.3737, 0.1219, 0.3746, 0.1226, 0.3754, 0.1224, 0.3757, 0.1216, 0.3748, 0.121, 0.3738, 0.1208, 0.3727, 0.1209, 0.3715, 0.1212, 0.3704, 0.1219, 0.3694, 0.1227, 0.3686, 0.1238, 0.3681, 0.1249, 0.3678, 0.1422, 0.3684, 0.1435, 0.3683, 0.1448, 0.3684, 0.146, 0.3688, 0.1472, 0.3694, 0.1483, 0.3702, 0.1486, 0.3705, 0.1487, 0.3715, 0.1479, 0.3706, 0.1469, 0.3699, 0.1458, 0.3693, 0.1447, 0.369, 0.1435, 0.3688, 0.1423, 0.3689, 0.1411, 0.3692, 0.14, 0.3697, 0.139, 0.3703, 0.1381, 0.3712, 0.1374, 0.3721, 0.1368, 0.3732, 0.1362, 0.3762, 0.1348, 0.3789, 0.1328, 0.3811, 0.1303, 0.3827, 0.1274, 0.3837, 0.1244, 0.3838, 0.1214, 0.3832, 0.1187, 0.3818, 0.1165, 0.3798, 0.1148, 0.3773, 0.1139, 0.3744, 0.1138, 0.3714, 0.1144, 0.3684, 0.1158, 0.3657, 0.1178, 0.3635, 0.1203, 0.3619, 0.1232, 0.3609, 0.1262, 0.3608, 0.1523, 0.364, 0.152, 0.3645, 0.1262, 0.3613, 0.1233, 0.3615, 0.1206, 0.3624, 0.1181, 0.3639, 0.1162, 0.3661, 0.1149, 0.3686, 0.1143, 0.3714, 0.1145, 0.3743, 0.1153, 0.377, 0.1169, 0.3794, 0.119, 0.3814, 0.1216, 0.3827, 0.1244, 0.3833, 0.1273, 0.3831, 0.13, 0.3822, 0.1324, 0.3807, 0.1344, 0.3785, 0.1357, 0.376, 0.1363, 0.373, 0.1369, 0.3718, 0.1377, 0.3708, 0.1386, 0.3699, 0.1397, 0.3692, 0.1409, 0.3687, 0.1272, 0.3682, 0.1282, 0.3689, 0.129, 0.3697, 0.1295, 0.3708, 0.1298, 0.3719, 0.1297, 0.3731, 0.1293, 0.3742, 0.1287, 0.3752, 0.1278, 0.376, 0.1268, 0.3765, 0.1267, 0.3762, 0.1276, 0.3757, 0.1284, 0.375, 0.129, 0.3741, 0.1293, 0.373, 0.1294, 0.372, 0.1292, 0.3709, 0.1287, 0.37, 0.128, 0.3692, 0.1271, 0.3686, 0.126, 0.3682, 0.125, 0.3682, 0.1239, 0.3684, 0.1229, 0.3689, 0.1221, 0.3696, 0.2486, 0.5994, 0.2382, 0.5994, 0.2382, 0.5566, 0.2486, 0.5584, 0.0, 0.0, 0.0, 0.0, 0.0, 0.0, 0.0, 0.0, 0.9772, 0.396, 0.9772, 0.6004, 0.9665, 0.6004, 0.9665, 0.396, 0.4244, 0.5872, 0.4141, 0.5872, 0.4244, 0.589, 0.2693, 0.5621, 0.2796, 0.564, 0.2796, 0.5621, 0.2589, 0.5602, 0.2693, 0.5621, 0.2693, 0.5602, 0.6822, 0.5903, 0.6822, 0.5992, 0.6555, 0.5992, 0.6555, 0.5903, 0.2486, 0.5584, 0.2589, 0.5602, 0.2589, 0.5584, 0.3831, 0.5802, 0.3727, 0.5802, 0.3831, 0.5821, 0.321, 0.5714, 0.321, 0.5696, 0.3106, 0.5696, -0.01918, -0.05174, -0.01918, -0.05174, -0.01918, -0.05174, -0.01918, -0.05174, 0.6471, 0.5994, 0.6218, 0.5994, 0.6218, 0.5872, 0.6471, 0.5855, 0.2796, 0.564, 0.29, 0.5659, 0.29, 0.564, 0.3313, 0.5732, 0.3313, 0.5714, 0.321, 0.5714, 0.352, 0.5769, 0.352, 0.5751, 0.3417, 0.5751, 0.1211, 0.5908, 0.1211, 0.5994, 0.1095, 0.5994, 0.1095, 0.5908, 0.0, 0.0, 0.0, 0.0, 0.0, 0.0, 0.0, 0.0, 0.3242, 0.396, 0.3242, 0.6093, 0.3147, 0.6093, 0.3147, 0.396, 0.7521, 0.6004, 0.7414, 0.6004, 0.7414, 0.396, 0.7521, 0.396, 0.2796, 0.5994, 0.2693, 0.5994, 0.2693, 0.5621, 0.2796, 0.564, 0.2279, 0.5566, 0.2279, 0.5994, 0.2175, 0.5994, 0.2175, 0.5566, 0.0, 0.0, 0.0, 0.0, 0.0, 0.0, 0.0, 0.0, 0.1227, 0.3686, 0.1181, 0.3639, 0.1205, 0.3623, 0.3417, 0.5751, 0.3417, 0.5732, 0.3313, 0.5732, 0.3934, 0.5821, 0.3831, 0.5821, 0.3934, 0.5838])
me_poly_os_0_001.materials.append(mat_default_006)
me_poly_os_0_001.use_remesh_fix_poles = True
me_poly_os_0_001.use_remesh_preserve_attributes = False
me_poly_os_0_001.use_mirror_vertex_groups = False
me_poly_os_0_001.update()

# ---- objects
ob_kmco_rotunda_left_obj = bpy.data.objects.new('KMCO_Rotunda_left.obj', None)
ob_default_lod = bpy.data.objects.new('Default LOD', None)
ob_amb_street_light3 = bpy.data.objects.new('amb_street_light3', light_light_name_amb_street_light3_209)
ob_amb_street_light3_001 = bpy.data.objects.new('amb_street_light3.001', light_light_name_amb_street_light3_210)
ob_amb_street_light3_002 = bpy.data.objects.new('amb_street_light3.002', light_light_name_amb_street_light3_211)
ob_amb_street_light3_003 = bpy.data.objects.new('amb_street_light3.003', light_light_name_amb_street_light3_212)
ob_amb_street_light3_004 = bpy.data.objects.new('amb_street_light3.004', light_light_name_amb_street_light3_213)
ob_amb_street_light3_005 = bpy.data.objects.new('amb_street_light3.005', light_light_name_amb_street_light3_214)
ob_amb_street_light3_006 = bpy.data.objects.new('amb_street_light3.006', light_light_name_amb_street_light3_215)
ob_amb_street_light3_007 = bpy.data.objects.new('amb_street_light3.007', light_light_name_amb_street_light3_216)
ob_amb_street_light3_008 = bpy.data.objects.new('amb_street_light3.008', light_light_name_amb_street_light3_217)
ob_poly_os_0_hard__blend_yes = bpy.data.objects.new('POLY_OS=0 HARD= BLEND=yes', me_poly_os_0_001)

# ---- transforms, parenting, visibility, modifiers, constraints
ob_kmco_rotunda_left_obj.location = (0.0, 0.0, 0.0)
ob_kmco_rotunda_left_obj.rotation_euler = (1.571, -0.0, 0.0)
ob_kmco_rotunda_left_obj.scale = (-1.0, 1.0, 1.0)
ob_kmco_rotunda_left_obj.empty_display_size = 0.01
ob_kmco_rotunda_left_obj.lineart.crease_threshold = 0.0
ob_default_lod.parent = ob_kmco_rotunda_left_obj
ob_default_lod.location = (0.0, 0.0, 0.0)
ob_default_lod.empty_display_size = 0.01
ob_default_lod.lineart.crease_threshold = 0.0
ob_amb_street_light3.parent = ob_default_lod
ob_amb_street_light3.location = (-0.7975, 37.15, 22.41)
ob_amb_street_light3.lineart.crease_threshold = 0.0
ob_amb_street_light3_001.parent = ob_default_lod
ob_amb_street_light3_001.location = (9.454, 37.15, -0.5208)
ob_amb_street_light3_001.lineart.crease_threshold = 0.0
ob_amb_street_light3_002.parent = ob_default_lod
ob_amb_street_light3_002.location = (15.78, 37.15, -11.0)
ob_amb_street_light3_002.lineart.crease_threshold = 0.0
ob_amb_street_light3_003.parent = ob_default_lod
ob_amb_street_light3_003.location = (-13.47, 37.15, -10.77)
ob_amb_street_light3_003.lineart.crease_threshold = 0.0
ob_amb_street_light3_004.parent = ob_default_lod
ob_amb_street_light3_004.location = (-23.35, 37.15, -1.433)
ob_amb_street_light3_004.lineart.crease_threshold = 0.0
ob_amb_street_light3_005.parent = ob_default_lod
ob_amb_street_light3_005.location = (9.077, 37.15, 13.07)
ob_amb_street_light3_005.lineart.crease_threshold = 0.0
ob_amb_street_light3_006.parent = ob_default_lod
ob_amb_street_light3_006.location = (-23.73, 37.15, 12.15)
ob_amb_street_light3_006.lineart.crease_threshold = 0.0
ob_amb_street_light3_007.parent = ob_default_lod
ob_amb_street_light3_007.location = (-14.39, 37.15, 22.03)
ob_amb_street_light3_007.lineart.crease_threshold = 0.0
ob_amb_street_light3_008.parent = ob_default_lod
ob_amb_street_light3_008.location = (3.421, 37.15, -16.63)
ob_amb_street_light3_008.lineart.crease_threshold = 0.0
ob_poly_os_0_hard__blend_yes.parent = ob_default_lod
ob_poly_os_0_hard__blend_yes.location = (-6.363e-07, 18.58, -2.835e-06)
ob_poly_os_0_hard__blend_yes.show_transparent = True
ob_poly_os_0_hard__blend_yes.lineart.crease_threshold = 0.0
_m = ob_poly_os_0_hard__blend_yes.modifiers.new('Auto Smooth', 'NODES')
_m.node_group = ng_auto_smooth
_gi = [s.identifier for s in ng_auto_smooth.interface.items_tree if s.item_type == 'SOCKET' and s.in_out == 'INPUT']
_m[_gi[1]] = 0.7854  # Angle

# ---- collection membership
col_collection.objects.link(ob_kmco_rotunda_left_obj)
col_collection.objects.link(ob_default_lod)
col_collection.objects.link(ob_amb_street_light3)
col_collection.objects.link(ob_amb_street_light3_001)
col_collection.objects.link(ob_amb_street_light3_002)
col_collection.objects.link(ob_amb_street_light3_003)
col_collection.objects.link(ob_amb_street_light3_004)
col_collection.objects.link(ob_amb_street_light3_005)
col_collection.objects.link(ob_amb_street_light3_006)
col_collection.objects.link(ob_amb_street_light3_007)
col_collection.objects.link(ob_amb_street_light3_008)
col_collection.objects.link(ob_poly_os_0_hard__blend_yes)

# ---- scene / render settings (as saved in the file)
scene.frame_start = 1; scene.frame_end = 250; scene.frame_set(108)
scene.render.engine = 'BLENDER_EEVEE_NEXT'
scene.cycles.use_denoising = False
scene.cycles.samples = 128
scene.cycles.sampling_pattern = 'TABULATED_SOBOL'
scene.cycles.use_adaptive_sampling = False
scene.cycles.use_light_tree = False
scene.view_settings.view_transform = 'Filmic'
bpy.context.view_layer.update()

# ---- added for rendering (the .blend has no active camera): camera
cam_auto = bpy.data.cameras.new('AutoCamera')
cam_auto.lens = 50.0
cam_auto.sensor_width = 36.0
cam_auto.clip_end = 1262.61
ob_auto_camera = bpy.data.objects.new('AutoCamera', cam_auto)
scene.collection.objects.link(ob_auto_camera)
ob_auto_camera.location = (71.9438, -86.3326, 76.1301)
ob_auto_camera.rotation_euler = (1.09748, -7.21219e-08, 0.694738)
scene.camera = ob_auto_camera
bpy.context.view_layer.update()
